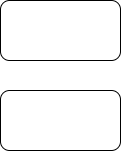

The diagram above was exported from draw.io. Its source (the exported page's mxGraphModel, read from the mxfile embedded in the PNG):
<mxGraphModel dx="1452" dy="667" grid="1" gridSize="10" guides="1" tooltips="1" connect="1" arrows="1" fold="1" page="1" pageScale="1" pageWidth="827" pageHeight="1169" math="0" shadow="0">
  <root>
    <mxCell id="0" />
    <mxCell id="1" parent="0" />
    <mxCell id="vxaEzkdw5rX6Ulq4KWA_-2" value="" style="rounded=1;whiteSpace=wrap;html=1;" vertex="1" parent="1">
      <mxGeometry x="80" y="130" width="120" height="60" as="geometry" />
    </mxCell>
    <mxCell id="vxaEzkdw5rX6Ulq4KWA_-3" value="" style="rounded=1;whiteSpace=wrap;html=1;" vertex="1" parent="1">
      <mxGeometry x="80" y="220" width="120" height="60" as="geometry" />
    </mxCell>
  </root>
</mxGraphModel>